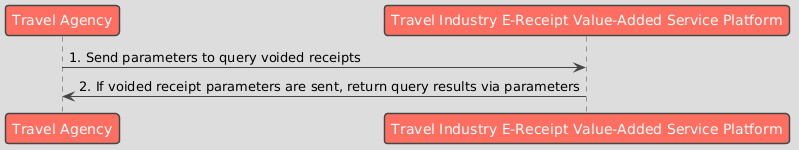

The diagram above was rendered by PlantUML. Its source (embedded in the PNG):
@startuml
!theme toy
skinparam defaultFontName "Microsoft JhengHei"

participant "Travel Agency" as Business
participant "Travel Industry E-Receipt Value-Added Service Platform" as Platform

Business -> Platform : 1. Send parameters to query voided receipts
Platform -> Business : 2. If voided receipt parameters are sent, return query results via parameters
@enduml